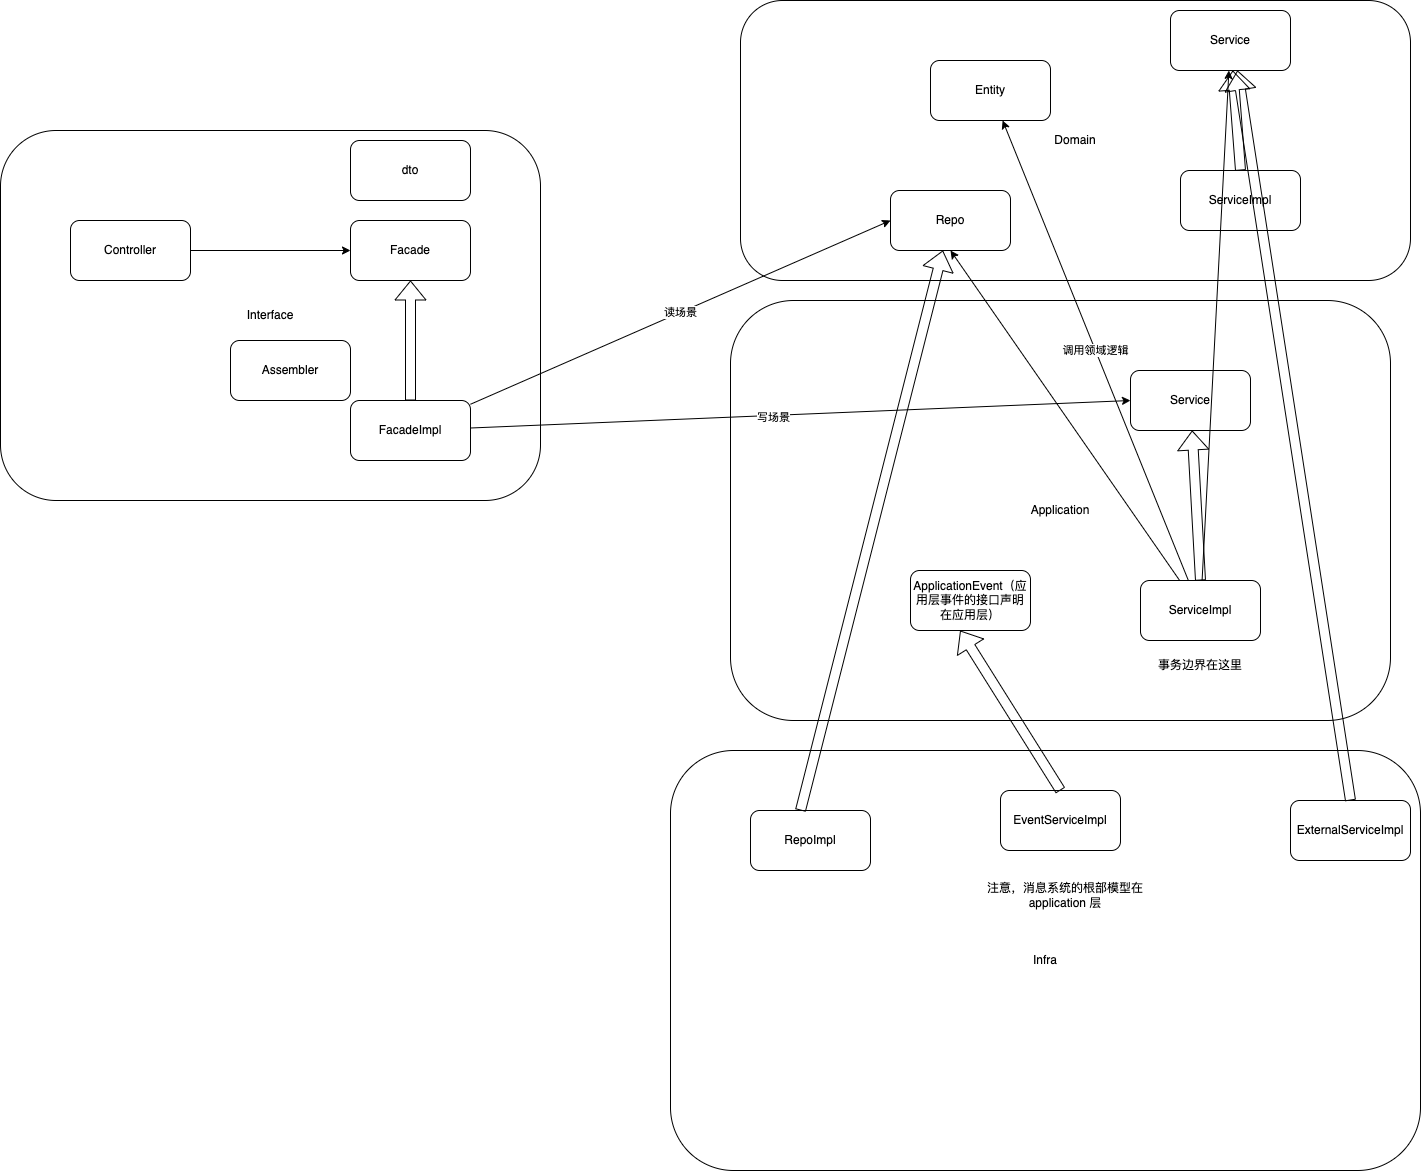

The diagram above was exported from draw.io. Its source (the exported page's mxGraphModel, read from the mxfile embedded in the PNG):
<mxGraphModel dx="1298" dy="841" grid="1" gridSize="10" guides="1" tooltips="1" connect="1" arrows="1" fold="1" page="1" pageScale="1" pageWidth="827" pageHeight="1169" math="0" shadow="0">
  <root>
    <mxCell id="0" />
    <mxCell id="1" parent="0" />
    <mxCell id="FZ76OOObIRUOMKXxmCGS-1" value="Interface" style="rounded=1;whiteSpace=wrap;html=1;" parent="1" vertex="1">
      <mxGeometry x="130" y="150" width="540" height="370" as="geometry" />
    </mxCell>
    <mxCell id="FZ76OOObIRUOMKXxmCGS-5" style="edgeStyle=orthogonalEdgeStyle;rounded=0;orthogonalLoop=1;jettySize=auto;html=1;" parent="1" source="FZ76OOObIRUOMKXxmCGS-2" target="FZ76OOObIRUOMKXxmCGS-3" edge="1">
      <mxGeometry relative="1" as="geometry" />
    </mxCell>
    <mxCell id="FZ76OOObIRUOMKXxmCGS-2" value="Controller" style="rounded=1;whiteSpace=wrap;html=1;" parent="1" vertex="1">
      <mxGeometry x="200" y="240" width="120" height="60" as="geometry" />
    </mxCell>
    <mxCell id="FZ76OOObIRUOMKXxmCGS-3" value="Facade" style="rounded=1;whiteSpace=wrap;html=1;" parent="1" vertex="1">
      <mxGeometry x="480" y="240" width="120" height="60" as="geometry" />
    </mxCell>
    <mxCell id="FZ76OOObIRUOMKXxmCGS-4" value="FacadeImpl" style="rounded=1;whiteSpace=wrap;html=1;" parent="1" vertex="1">
      <mxGeometry x="480" y="420" width="120" height="60" as="geometry" />
    </mxCell>
    <mxCell id="FZ76OOObIRUOMKXxmCGS-6" value="" style="shape=flexArrow;endArrow=classic;html=1;rounded=0;entryX=0.5;entryY=1;entryDx=0;entryDy=0;" parent="1" source="FZ76OOObIRUOMKXxmCGS-4" target="FZ76OOObIRUOMKXxmCGS-3" edge="1">
      <mxGeometry width="50" height="50" relative="1" as="geometry">
        <mxPoint x="390" y="350" as="sourcePoint" />
        <mxPoint x="440" y="300" as="targetPoint" />
      </mxGeometry>
    </mxCell>
    <mxCell id="FZ76OOObIRUOMKXxmCGS-7" value="Domain" style="rounded=1;whiteSpace=wrap;html=1;" parent="1" vertex="1">
      <mxGeometry x="870" y="20" width="670" height="280" as="geometry" />
    </mxCell>
    <mxCell id="FZ76OOObIRUOMKXxmCGS-8" value="Repo" style="rounded=1;whiteSpace=wrap;html=1;" parent="1" vertex="1">
      <mxGeometry x="1020" y="210" width="120" height="60" as="geometry" />
    </mxCell>
    <mxCell id="FZ76OOObIRUOMKXxmCGS-9" value="Infra" style="rounded=1;whiteSpace=wrap;html=1;" parent="1" vertex="1">
      <mxGeometry x="800" y="770" width="750" height="420" as="geometry" />
    </mxCell>
    <mxCell id="FZ76OOObIRUOMKXxmCGS-10" value="Application" style="rounded=1;whiteSpace=wrap;html=1;" parent="1" vertex="1">
      <mxGeometry x="860" y="320" width="660" height="420" as="geometry" />
    </mxCell>
    <mxCell id="FZ76OOObIRUOMKXxmCGS-11" value="RepoImpl" style="rounded=1;whiteSpace=wrap;html=1;" parent="1" vertex="1">
      <mxGeometry x="880" y="830" width="120" height="60" as="geometry" />
    </mxCell>
    <mxCell id="FZ76OOObIRUOMKXxmCGS-12" value="" style="shape=flexArrow;endArrow=classic;html=1;rounded=0;" parent="1" target="FZ76OOObIRUOMKXxmCGS-8" edge="1">
      <mxGeometry width="50" height="50" relative="1" as="geometry">
        <mxPoint x="930" y="830" as="sourcePoint" />
        <mxPoint x="980" y="780" as="targetPoint" />
      </mxGeometry>
    </mxCell>
    <mxCell id="FZ76OOObIRUOMKXxmCGS-14" value="Service" style="rounded=1;whiteSpace=wrap;html=1;" parent="1" vertex="1">
      <mxGeometry x="1260" y="390" width="120" height="60" as="geometry" />
    </mxCell>
    <mxCell id="FZ76OOObIRUOMKXxmCGS-21" style="edgeStyle=none;rounded=0;orthogonalLoop=1;jettySize=auto;html=1;entryX=0.5;entryY=1;entryDx=0;entryDy=0;" parent="1" source="FZ76OOObIRUOMKXxmCGS-15" target="FZ76OOObIRUOMKXxmCGS-8" edge="1">
      <mxGeometry relative="1" as="geometry" />
    </mxCell>
    <mxCell id="FZ76OOObIRUOMKXxmCGS-27" value="调用领域逻辑" style="edgeStyle=none;rounded=0;orthogonalLoop=1;jettySize=auto;html=1;" parent="1" source="FZ76OOObIRUOMKXxmCGS-15" target="FZ76OOObIRUOMKXxmCGS-26" edge="1">
      <mxGeometry relative="1" as="geometry" />
    </mxCell>
    <mxCell id="FZ76OOObIRUOMKXxmCGS-15" value="ServiceImpl" style="rounded=1;whiteSpace=wrap;html=1;" parent="1" vertex="1">
      <mxGeometry x="1270" y="600" width="120" height="60" as="geometry" />
    </mxCell>
    <mxCell id="FZ76OOObIRUOMKXxmCGS-16" value="" style="shape=flexArrow;endArrow=classic;html=1;rounded=0;exitX=0.5;exitY=0;exitDx=0;exitDy=0;" parent="1" source="FZ76OOObIRUOMKXxmCGS-15" target="FZ76OOObIRUOMKXxmCGS-14" edge="1">
      <mxGeometry width="50" height="50" relative="1" as="geometry">
        <mxPoint x="1180" y="610" as="sourcePoint" />
        <mxPoint x="1230" y="560" as="targetPoint" />
      </mxGeometry>
    </mxCell>
    <mxCell id="FZ76OOObIRUOMKXxmCGS-17" style="edgeStyle=none;rounded=0;orthogonalLoop=1;jettySize=auto;html=1;entryX=0;entryY=0.5;entryDx=0;entryDy=0;" parent="1" source="FZ76OOObIRUOMKXxmCGS-4" target="FZ76OOObIRUOMKXxmCGS-14" edge="1">
      <mxGeometry relative="1" as="geometry" />
    </mxCell>
    <mxCell id="FZ76OOObIRUOMKXxmCGS-18" value="写场景" style="edgeLabel;html=1;align=center;verticalAlign=middle;resizable=0;points=[];" parent="FZ76OOObIRUOMKXxmCGS-17" vertex="1" connectable="0">
      <mxGeometry x="-0.0841" y="-2" relative="1" as="geometry">
        <mxPoint as="offset" />
      </mxGeometry>
    </mxCell>
    <mxCell id="FZ76OOObIRUOMKXxmCGS-19" value="dto" style="rounded=1;whiteSpace=wrap;html=1;" parent="1" vertex="1">
      <mxGeometry x="480" y="160" width="120" height="60" as="geometry" />
    </mxCell>
    <mxCell id="FZ76OOObIRUOMKXxmCGS-20" value="Assembler" style="rounded=1;whiteSpace=wrap;html=1;" parent="1" vertex="1">
      <mxGeometry x="360" y="360" width="120" height="60" as="geometry" />
    </mxCell>
    <mxCell id="FZ76OOObIRUOMKXxmCGS-22" value="Service" style="rounded=1;whiteSpace=wrap;html=1;" parent="1" vertex="1">
      <mxGeometry x="1300" y="30" width="120" height="60" as="geometry" />
    </mxCell>
    <mxCell id="FZ76OOObIRUOMKXxmCGS-23" value="ServiceImpl" style="rounded=1;whiteSpace=wrap;html=1;" parent="1" vertex="1">
      <mxGeometry x="1310" y="190" width="120" height="60" as="geometry" />
    </mxCell>
    <mxCell id="FZ76OOObIRUOMKXxmCGS-24" value="" style="shape=flexArrow;endArrow=classic;html=1;rounded=0;exitX=0.5;exitY=0;exitDx=0;exitDy=0;" parent="1" source="FZ76OOObIRUOMKXxmCGS-23" target="FZ76OOObIRUOMKXxmCGS-22" edge="1">
      <mxGeometry width="50" height="50" relative="1" as="geometry">
        <mxPoint x="1220" y="250" as="sourcePoint" />
        <mxPoint x="1270" y="200" as="targetPoint" />
      </mxGeometry>
    </mxCell>
    <mxCell id="FZ76OOObIRUOMKXxmCGS-25" style="edgeStyle=none;rounded=0;orthogonalLoop=1;jettySize=auto;html=1;" parent="1" source="FZ76OOObIRUOMKXxmCGS-15" target="FZ76OOObIRUOMKXxmCGS-22" edge="1">
      <mxGeometry relative="1" as="geometry" />
    </mxCell>
    <mxCell id="FZ76OOObIRUOMKXxmCGS-26" value="Entity" style="rounded=1;whiteSpace=wrap;html=1;" parent="1" vertex="1">
      <mxGeometry x="1060" y="80" width="120" height="60" as="geometry" />
    </mxCell>
    <mxCell id="FZ76OOObIRUOMKXxmCGS-28" value="ExternalServiceImpl" style="rounded=1;whiteSpace=wrap;html=1;" parent="1" vertex="1">
      <mxGeometry x="1420" y="820" width="120" height="60" as="geometry" />
    </mxCell>
    <mxCell id="FZ76OOObIRUOMKXxmCGS-29" value="" style="shape=flexArrow;endArrow=classic;html=1;rounded=0;exitX=0.5;exitY=0;exitDx=0;exitDy=0;entryX=0.558;entryY=1;entryDx=0;entryDy=0;entryPerimeter=0;" parent="1" source="FZ76OOObIRUOMKXxmCGS-28" target="FZ76OOObIRUOMKXxmCGS-22" edge="1">
      <mxGeometry width="50" height="50" relative="1" as="geometry">
        <mxPoint x="940" y="840" as="sourcePoint" />
        <mxPoint x="1082.3728813559321" y="280" as="targetPoint" />
      </mxGeometry>
    </mxCell>
    <mxCell id="FZ76OOObIRUOMKXxmCGS-31" value="EventServiceImpl" style="rounded=1;whiteSpace=wrap;html=1;" parent="1" vertex="1">
      <mxGeometry x="1130" y="810" width="120" height="60" as="geometry" />
    </mxCell>
    <mxCell id="FZ76OOObIRUOMKXxmCGS-32" value="" style="shape=flexArrow;endArrow=classic;html=1;rounded=0;exitX=0.5;exitY=0;exitDx=0;exitDy=0;entryX=0.348;entryY=0.786;entryDx=0;entryDy=0;entryPerimeter=0;" parent="1" source="FZ76OOObIRUOMKXxmCGS-31" target="FZ76OOObIRUOMKXxmCGS-10" edge="1">
      <mxGeometry width="50" height="50" relative="1" as="geometry">
        <mxPoint x="1490" y="830" as="sourcePoint" />
        <mxPoint x="1376.96" y="100" as="targetPoint" />
      </mxGeometry>
    </mxCell>
    <mxCell id="FZ76OOObIRUOMKXxmCGS-33" value="注意，消息系统的根部模型在 application 层" style="text;html=1;strokeColor=none;fillColor=none;align=center;verticalAlign=middle;whiteSpace=wrap;rounded=0;" parent="1" vertex="1">
      <mxGeometry x="1110" y="900" width="170" height="30" as="geometry" />
    </mxCell>
    <mxCell id="FZ76OOObIRUOMKXxmCGS-13" value="读场景" style="rounded=0;orthogonalLoop=1;jettySize=auto;html=1;entryX=0;entryY=0.5;entryDx=0;entryDy=0;" parent="1" source="FZ76OOObIRUOMKXxmCGS-4" target="FZ76OOObIRUOMKXxmCGS-8" edge="1">
      <mxGeometry relative="1" as="geometry" />
    </mxCell>
    <mxCell id="FZ76OOObIRUOMKXxmCGS-34" value="事务边界在这里" style="text;html=1;strokeColor=none;fillColor=none;align=center;verticalAlign=middle;whiteSpace=wrap;rounded=0;" parent="1" vertex="1">
      <mxGeometry x="1280" y="670" width="100" height="30" as="geometry" />
    </mxCell>
    <mxCell id="SAAKmB8VQrzaffnStnno-1" value="ApplicationEvent（应用层事件的接口声明在应用层）" style="rounded=1;whiteSpace=wrap;html=1;" vertex="1" parent="1">
      <mxGeometry x="1040" y="590" width="120" height="60" as="geometry" />
    </mxCell>
  </root>
</mxGraphModel>